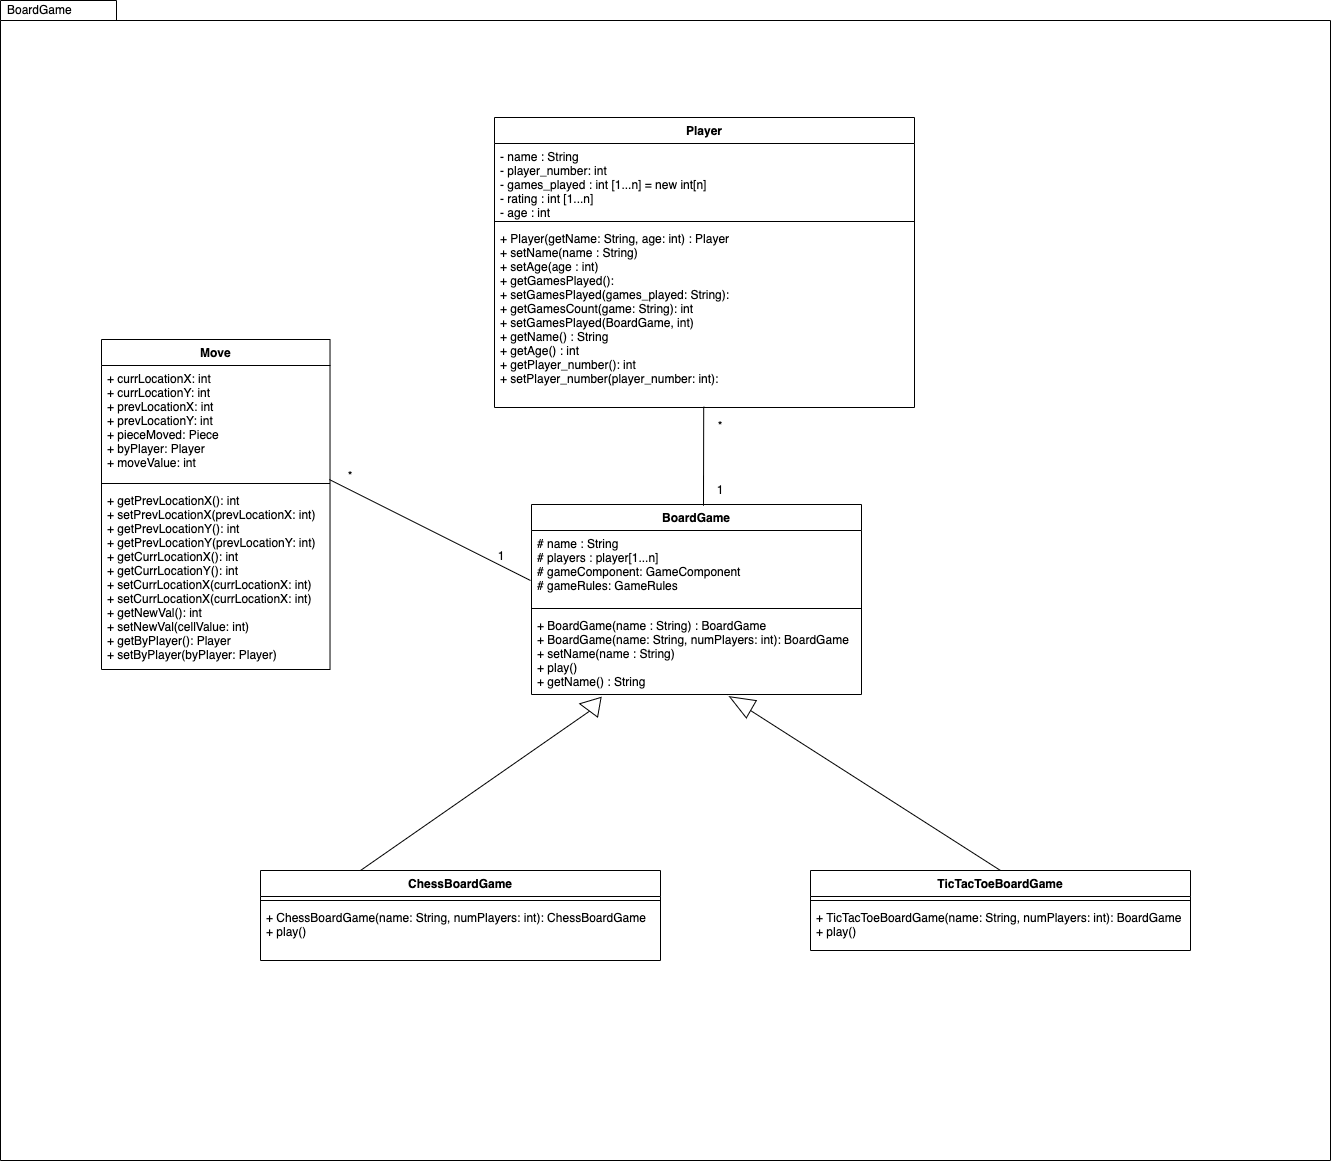

The diagram above was exported from draw.io. Its source (the exported page's mxGraphModel, read from the mxfile embedded in the PNG):
<mxGraphModel dx="1513" dy="1578" grid="1" gridSize="10" guides="1" tooltips="1" connect="1" arrows="1" fold="1" page="0" pageScale="1" pageWidth="850" pageHeight="1100" background="none" math="0" shadow="0">
  <root>
    <mxCell id="KF6N3RUf0UKV27hC30oT-0" />
    <mxCell id="KF6N3RUf0UKV27hC30oT-1" parent="KF6N3RUf0UKV27hC30oT-0" />
    <mxCell id="EWsRfBg1jo0Gtk8zW1k1-0" value="BoardGame" style="shape=folder;xSize=90;align=left;spacingLeft=10;align=left;verticalAlign=top;spacingLeft=5;spacingTop=-4;tabWidth=70;tabHeight=20;tabPosition=left;html=1;strokeWidth=1;recursiveResize=0;" parent="KF6N3RUf0UKV27hC30oT-1" vertex="1">
      <mxGeometry x="20" y="-1120" width="1330" height="1160" as="geometry" />
    </mxCell>
    <mxCell id="EWsRfBg1jo0Gtk8zW1k1-1" value="BoardGame" style="swimlane;fontStyle=1;align=center;verticalAlign=top;childLayout=stackLayout;horizontal=1;startSize=26;horizontalStack=0;resizeParent=1;resizeParentMax=0;resizeLast=0;collapsible=1;marginBottom=0;" parent="KF6N3RUf0UKV27hC30oT-1" vertex="1">
      <mxGeometry x="551" y="-616" width="330" height="190" as="geometry" />
    </mxCell>
    <mxCell id="EWsRfBg1jo0Gtk8zW1k1-2" value="# name : String&#10;# players : player[1...n]&#10;# gameComponent: GameComponent&#10;# gameRules: GameRules" style="text;strokeColor=none;fillColor=none;align=left;verticalAlign=top;spacingLeft=4;spacingRight=4;overflow=hidden;rotatable=0;points=[[0,0.5],[1,0.5]];portConstraint=eastwest;" parent="EWsRfBg1jo0Gtk8zW1k1-1" vertex="1">
      <mxGeometry y="26" width="330" height="74" as="geometry" />
    </mxCell>
    <mxCell id="EWsRfBg1jo0Gtk8zW1k1-3" value="" style="line;strokeWidth=1;fillColor=none;align=left;verticalAlign=middle;spacingTop=-1;spacingLeft=3;spacingRight=3;rotatable=0;labelPosition=right;points=[];portConstraint=eastwest;" parent="EWsRfBg1jo0Gtk8zW1k1-1" vertex="1">
      <mxGeometry y="100" width="330" height="8" as="geometry" />
    </mxCell>
    <mxCell id="EWsRfBg1jo0Gtk8zW1k1-4" value="+ BoardGame(name : String) : BoardGame&#10;+ BoardGame(name: String, numPlayers: int): BoardGame&#10;+ setName(name : String) &#10;+ play()&#10;+ getName() : String&#10;" style="text;strokeColor=none;fillColor=none;align=left;verticalAlign=top;spacingLeft=4;spacingRight=4;overflow=hidden;rotatable=0;points=[[0,0.5],[1,0.5]];portConstraint=eastwest;" parent="EWsRfBg1jo0Gtk8zW1k1-1" vertex="1">
      <mxGeometry y="108" width="330" height="82" as="geometry" />
    </mxCell>
    <mxCell id="EWsRfBg1jo0Gtk8zW1k1-5" value="Player" style="swimlane;fontStyle=1;align=center;verticalAlign=top;childLayout=stackLayout;horizontal=1;startSize=26;horizontalStack=0;resizeParent=1;resizeParentMax=0;resizeLast=0;collapsible=1;marginBottom=0;labelBackgroundColor=none;labelBorderColor=none;" parent="KF6N3RUf0UKV27hC30oT-1" vertex="1">
      <mxGeometry x="514" y="-1003" width="420" height="290" as="geometry" />
    </mxCell>
    <mxCell id="EWsRfBg1jo0Gtk8zW1k1-6" value="- name : String&#10;- player_number: int &#10;- games_played : int [1...n] = new int[n] &#10;- rating : int [1...n]&#10;- age : int" style="text;strokeColor=none;fillColor=none;align=left;verticalAlign=top;spacingLeft=4;spacingRight=4;overflow=hidden;rotatable=0;points=[[0,0.5],[1,0.5]];portConstraint=eastwest;" parent="EWsRfBg1jo0Gtk8zW1k1-5" vertex="1">
      <mxGeometry y="26" width="420" height="74" as="geometry" />
    </mxCell>
    <mxCell id="EWsRfBg1jo0Gtk8zW1k1-7" value="" style="line;strokeWidth=1;fillColor=none;align=left;verticalAlign=middle;spacingTop=-1;spacingLeft=3;spacingRight=3;rotatable=0;labelPosition=right;points=[];portConstraint=eastwest;" parent="EWsRfBg1jo0Gtk8zW1k1-5" vertex="1">
      <mxGeometry y="100" width="420" height="8" as="geometry" />
    </mxCell>
    <mxCell id="EWsRfBg1jo0Gtk8zW1k1-8" value="+ Player(getName: String, age: int) : Player&#10;+ setName(name : String) &#10;+ setAge(age : int)&#10;+ getGamesPlayed():&#10;+ setGamesPlayed(games_played: String):  &#10;+ getGamesCount(game: String): int&#10;+ setGamesPlayed(BoardGame, int)&#10;+ getName() : String&#10;+ getAge() : int&#10;+ getPlayer_number(): int&#10;+ setPlayer_number(player_number: int): &#10;&#10; " style="text;strokeColor=none;fillColor=none;align=left;verticalAlign=top;spacingLeft=4;spacingRight=4;overflow=hidden;rotatable=0;points=[[0,0.5],[1,0.5]];portConstraint=eastwest;" parent="EWsRfBg1jo0Gtk8zW1k1-5" vertex="1">
      <mxGeometry y="108" width="420" height="182" as="geometry" />
    </mxCell>
    <mxCell id="EWsRfBg1jo0Gtk8zW1k1-9" value="" style="endArrow=none;html=1;rounded=0;entryX=0.51;entryY=1.025;entryDx=0;entryDy=0;entryPerimeter=0;" parent="KF6N3RUf0UKV27hC30oT-1" edge="1">
      <mxGeometry width="50" height="50" relative="1" as="geometry">
        <mxPoint x="723" y="-645" as="sourcePoint" />
        <mxPoint x="723.2" y="-713.75" as="targetPoint" />
        <Array as="points">
          <mxPoint x="723" y="-615" />
        </Array>
      </mxGeometry>
    </mxCell>
    <mxCell id="iQInBU01abx7Oi2fMqZf-0" value="ChessBoardGame" style="swimlane;fontStyle=1;align=center;verticalAlign=top;childLayout=stackLayout;horizontal=1;startSize=26;horizontalStack=0;resizeParent=1;resizeParentMax=0;resizeLast=0;collapsible=1;marginBottom=0;" parent="KF6N3RUf0UKV27hC30oT-1" vertex="1">
      <mxGeometry x="280" y="-250" width="400" height="90" as="geometry" />
    </mxCell>
    <mxCell id="iQInBU01abx7Oi2fMqZf-2" value="" style="line;strokeWidth=1;fillColor=none;align=left;verticalAlign=middle;spacingTop=-1;spacingLeft=3;spacingRight=3;rotatable=0;labelPosition=right;points=[];portConstraint=eastwest;" parent="iQInBU01abx7Oi2fMqZf-0" vertex="1">
      <mxGeometry y="26" width="400" height="8" as="geometry" />
    </mxCell>
    <mxCell id="iQInBU01abx7Oi2fMqZf-3" value="+ ChessBoardGame(name: String, numPlayers: int): ChessBoardGame&#10;+ play()&#10;" style="text;strokeColor=none;fillColor=none;align=left;verticalAlign=top;spacingLeft=4;spacingRight=4;overflow=hidden;rotatable=0;points=[[0,0.5],[1,0.5]];portConstraint=eastwest;" parent="iQInBU01abx7Oi2fMqZf-0" vertex="1">
      <mxGeometry y="34" width="400" height="56" as="geometry" />
    </mxCell>
    <mxCell id="iQInBU01abx7Oi2fMqZf-4" value="TicTacToeBoardGame" style="swimlane;fontStyle=1;align=center;verticalAlign=top;childLayout=stackLayout;horizontal=1;startSize=26;horizontalStack=0;resizeParent=1;resizeParentMax=0;resizeLast=0;collapsible=1;marginBottom=0;" parent="KF6N3RUf0UKV27hC30oT-1" vertex="1">
      <mxGeometry x="830" y="-250" width="380" height="80" as="geometry" />
    </mxCell>
    <mxCell id="iQInBU01abx7Oi2fMqZf-6" value="" style="line;strokeWidth=1;fillColor=none;align=left;verticalAlign=middle;spacingTop=-1;spacingLeft=3;spacingRight=3;rotatable=0;labelPosition=right;points=[];portConstraint=eastwest;" parent="iQInBU01abx7Oi2fMqZf-4" vertex="1">
      <mxGeometry y="26" width="380" height="8" as="geometry" />
    </mxCell>
    <mxCell id="iQInBU01abx7Oi2fMqZf-7" value="+ TicTacToeBoardGame(name: String, numPlayers: int): BoardGame&#10;+ play()&#10;" style="text;strokeColor=none;fillColor=none;align=left;verticalAlign=top;spacingLeft=4;spacingRight=4;overflow=hidden;rotatable=0;points=[[0,0.5],[1,0.5]];portConstraint=eastwest;" parent="iQInBU01abx7Oi2fMqZf-4" vertex="1">
      <mxGeometry y="34" width="380" height="46" as="geometry" />
    </mxCell>
    <mxCell id="iQInBU01abx7Oi2fMqZf-9" value="" style="endArrow=none;html=1;rounded=0;exitX=0.25;exitY=0;exitDx=0;exitDy=0;" parent="KF6N3RUf0UKV27hC30oT-1" source="iQInBU01abx7Oi2fMqZf-0" edge="1">
      <mxGeometry width="50" height="50" relative="1" as="geometry">
        <mxPoint x="450" y="-370" as="sourcePoint" />
        <mxPoint x="610" y="-410" as="targetPoint" />
      </mxGeometry>
    </mxCell>
    <mxCell id="iQInBU01abx7Oi2fMqZf-10" value="" style="triangle;whiteSpace=wrap;html=1;direction=west;rotation=10;" parent="KF6N3RUf0UKV27hC30oT-1" vertex="1">
      <mxGeometry x="599" y="-425" width="20" height="20" as="geometry" />
    </mxCell>
    <mxCell id="iQInBU01abx7Oi2fMqZf-11" value="" style="endArrow=none;html=1;rounded=0;exitX=0.5;exitY=0;exitDx=0;exitDy=0;" parent="KF6N3RUf0UKV27hC30oT-1" source="iQInBU01abx7Oi2fMqZf-4" edge="1">
      <mxGeometry width="50" height="50" relative="1" as="geometry">
        <mxPoint x="670" y="-390" as="sourcePoint" />
        <mxPoint x="770" y="-410" as="targetPoint" />
      </mxGeometry>
    </mxCell>
    <mxCell id="iQInBU01abx7Oi2fMqZf-12" value="" style="triangle;whiteSpace=wrap;html=1;direction=north;rotation=-60;" parent="KF6N3RUf0UKV27hC30oT-1" vertex="1">
      <mxGeometry x="750" y="-430" width="20" height="25" as="geometry" />
    </mxCell>
    <mxCell id="ulVpj6cYd7Tiw9MATlfx-0" value="Move" style="swimlane;fontStyle=1;align=center;verticalAlign=top;childLayout=stackLayout;horizontal=1;startSize=26;horizontalStack=0;resizeParent=1;resizeParentMax=0;resizeLast=0;collapsible=1;marginBottom=0;" parent="KF6N3RUf0UKV27hC30oT-1" vertex="1">
      <mxGeometry x="121.00375000000008" y="-781" width="228.515625" height="330" as="geometry" />
    </mxCell>
    <mxCell id="ulVpj6cYd7Tiw9MATlfx-1" value="+ currLocationX: int&#10;+ currLocationY: int&#10;+ prevLocationX: int&#10;+ prevLocationY: int&#10;+ pieceMoved: Piece&#10;+ byPlayer: Player&#10;+ moveValue: int" style="text;strokeColor=none;fillColor=none;align=left;verticalAlign=top;spacingLeft=4;spacingRight=4;overflow=hidden;rotatable=0;points=[[0,0.5],[1,0.5]];portConstraint=eastwest;" parent="ulVpj6cYd7Tiw9MATlfx-0" vertex="1">
      <mxGeometry y="26" width="228.515625" height="114.00000000000001" as="geometry" />
    </mxCell>
    <mxCell id="ulVpj6cYd7Tiw9MATlfx-2" value="" style="line;strokeWidth=1;fillColor=none;align=left;verticalAlign=middle;spacingTop=-1;spacingLeft=3;spacingRight=3;rotatable=0;labelPosition=right;points=[];portConstraint=eastwest;" parent="ulVpj6cYd7Tiw9MATlfx-0" vertex="1">
      <mxGeometry y="140" width="228.515625" height="8.000000000000002" as="geometry" />
    </mxCell>
    <mxCell id="ulVpj6cYd7Tiw9MATlfx-3" value="+ getPrevLocationX(): int&#10;+ setPrevLocationX(prevLocationX: int)&#10;+ getPrevLocationY(): int&#10;+ getPrevLocationY(prevLocationY: int)&#10;+ getCurrLocationX(): int&#10;+ getCurrLocationY(): int&#10;+ setCurrLocationX(currLocationX: int)&#10;+ setCurrLocationX(currLocationX: int)&#10;+ getNewVal(): int&#10;+ setNewVal(cellValue: int)&#10;+ getByPlayer(): Player&#10;+ setByPlayer(byPlayer: Player)" style="text;strokeColor=none;fillColor=none;align=left;verticalAlign=top;spacingLeft=4;spacingRight=4;overflow=hidden;rotatable=0;points=[[0,0.5],[1,0.5]];portConstraint=eastwest;" parent="ulVpj6cYd7Tiw9MATlfx-0" vertex="1">
      <mxGeometry y="148" width="228.515625" height="182.00000000000003" as="geometry" />
    </mxCell>
    <mxCell id="SGe4s5Xlmh7cF9SWPjNR-1" value="" style="endArrow=none;html=1;rounded=0;" parent="KF6N3RUf0UKV27hC30oT-1" target="ulVpj6cYd7Tiw9MATlfx-1" edge="1">
      <mxGeometry width="50" height="50" relative="1" as="geometry">
        <mxPoint x="550" y="-540" as="sourcePoint" />
        <mxPoint x="733.2" y="-703.75" as="targetPoint" />
        <Array as="points">
          <mxPoint x="550" y="-540" />
        </Array>
      </mxGeometry>
    </mxCell>
    <mxCell id="SGe4s5Xlmh7cF9SWPjNR-2" value="*" style="text;html=1;strokeColor=none;fillColor=none;align=center;verticalAlign=middle;whiteSpace=wrap;rounded=0;" parent="KF6N3RUf0UKV27hC30oT-1" vertex="1">
      <mxGeometry x="340" y="-660" width="60" height="30" as="geometry" />
    </mxCell>
    <mxCell id="SGe4s5Xlmh7cF9SWPjNR-3" value="1" style="text;html=1;strokeColor=none;fillColor=none;align=center;verticalAlign=middle;whiteSpace=wrap;rounded=0;" parent="KF6N3RUf0UKV27hC30oT-1" vertex="1">
      <mxGeometry x="491" y="-580" width="60" height="30" as="geometry" />
    </mxCell>
    <mxCell id="SGe4s5Xlmh7cF9SWPjNR-4" value="*" style="text;html=1;strokeColor=none;fillColor=none;align=center;verticalAlign=middle;whiteSpace=wrap;rounded=0;" parent="KF6N3RUf0UKV27hC30oT-1" vertex="1">
      <mxGeometry x="710" y="-710" width="60" height="30" as="geometry" />
    </mxCell>
    <mxCell id="SGe4s5Xlmh7cF9SWPjNR-5" value="1" style="text;html=1;strokeColor=none;fillColor=none;align=center;verticalAlign=middle;whiteSpace=wrap;rounded=0;" parent="KF6N3RUf0UKV27hC30oT-1" vertex="1">
      <mxGeometry x="710" y="-646" width="60" height="30" as="geometry" />
    </mxCell>
  </root>
</mxGraphModel>